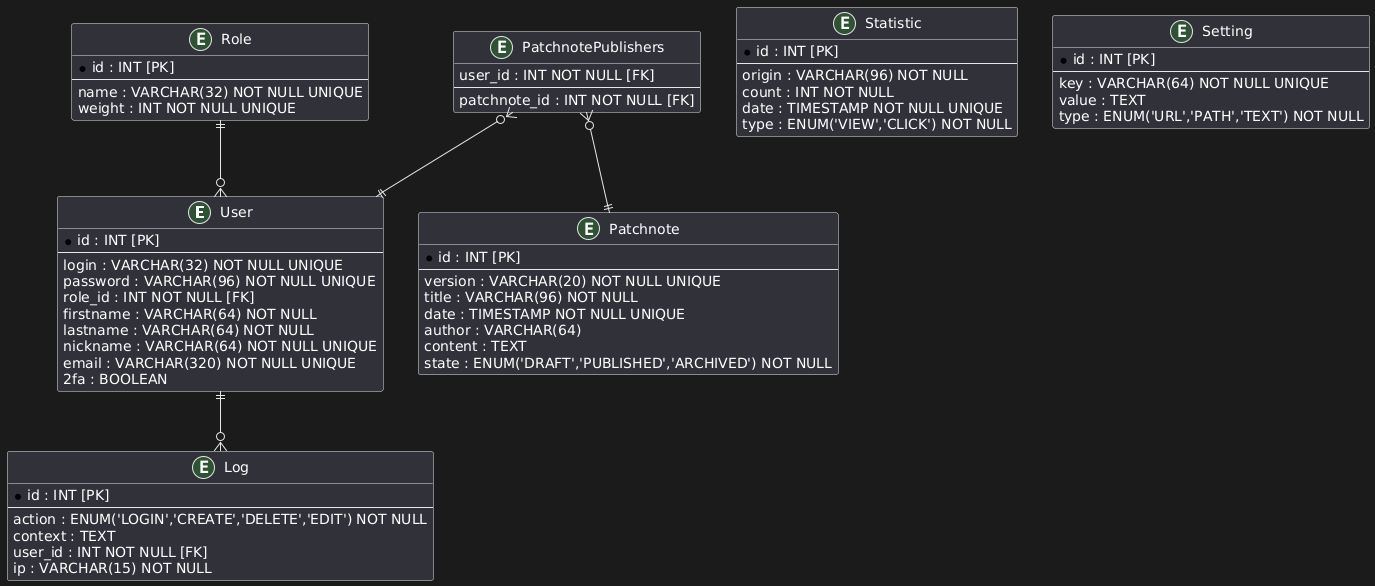

The diagram above was rendered by PlantUML. Its source (embedded in the PNG):
@startuml
entity "User" as user {
  * id : INT [PK]
  --
  login : VARCHAR(32) NOT NULL UNIQUE
  password : VARCHAR(96) NOT NULL UNIQUE
  role_id : INT NOT NULL [FK]
  firstname : VARCHAR(64) NOT NULL
  lastname : VARCHAR(64) NOT NULL
  nickname : VARCHAR(64) NOT NULL UNIQUE
  email : VARCHAR(320) NOT NULL UNIQUE  
  2fa : BOOLEAN
}

entity "Role" as role {
  * id : INT [PK]
  --
  name : VARCHAR(32) NOT NULL UNIQUE
  weight : INT NOT NULL UNIQUE
}

entity "Patchnote" as patchnote {
  * id : INT [PK]
  --
  version : VARCHAR(20) NOT NULL UNIQUE 
  title : VARCHAR(96) NOT NULL
  date : TIMESTAMP NOT NULL UNIQUE
  author : VARCHAR(64)
  content : TEXT
  state : ENUM('DRAFT','PUBLISHED','ARCHIVED') NOT NULL
}

entity "PatchnotePublishers" as patchnote_publishers {
  user_id : INT NOT NULL [FK]
  --
  patchnote_id : INT NOT NULL [FK]
}

entity "Statistic" as statistic {
  * id : INT [PK]
  --
  origin : VARCHAR(96) NOT NULL
  count : INT NOT NULL
  date : TIMESTAMP NOT NULL UNIQUE
  type : ENUM('VIEW','CLICK') NOT NULL
}

entity "Setting" as setting {
  * id : INT [PK]
  --
  key : VARCHAR(64) NOT NULL UNIQUE
  value : TEXT
  type : ENUM('URL','PATH','TEXT') NOT NULL
}

entity "Log" as log {
  * id : INT [PK]
  --
  action : ENUM('LOGIN','CREATE','DELETE','EDIT') NOT NULL
  context : TEXT
  user_id : INT NOT NULL [FK]
  ip : VARCHAR(15) NOT NULL
}

role ||--o{ user
user ||--o{ log
patchnote_publishers }o--|| patchnote
patchnote_publishers }o--|| user
@enduml